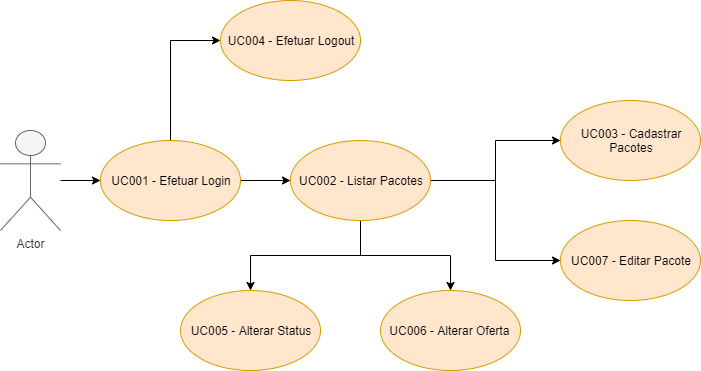

The diagram above was exported from draw.io. Its source (the exported page's mxGraphModel, read from the mxfile embedded in the PNG):
<mxGraphModel dx="1038" dy="580" grid="1" gridSize="10" guides="1" tooltips="1" connect="1" arrows="1" fold="1" page="1" pageScale="1" pageWidth="827" pageHeight="1169" math="0" shadow="0">
  <root>
    <mxCell id="0" />
    <mxCell id="1" parent="0" />
    <mxCell id="9j_qekxxOEon34J0diLq-15" style="edgeStyle=orthogonalEdgeStyle;rounded=0;orthogonalLoop=1;jettySize=auto;html=1;" edge="1" parent="1" source="9j_qekxxOEon34J0diLq-1" target="9j_qekxxOEon34J0diLq-2">
      <mxGeometry relative="1" as="geometry" />
    </mxCell>
    <mxCell id="9j_qekxxOEon34J0diLq-1" value="Actor" style="shape=umlActor;verticalLabelPosition=bottom;labelBackgroundColor=#ffffff;verticalAlign=top;html=1;outlineConnect=0;fillColor=#f5f5f5;strokeColor=#666666;fontColor=#333333;" vertex="1" parent="1">
      <mxGeometry x="50" y="220" width="60" height="100" as="geometry" />
    </mxCell>
    <mxCell id="9j_qekxxOEon34J0diLq-12" style="edgeStyle=orthogonalEdgeStyle;rounded=0;orthogonalLoop=1;jettySize=auto;html=1;entryX=0;entryY=0.5;entryDx=0;entryDy=0;" edge="1" parent="1" source="9j_qekxxOEon34J0diLq-2" target="9j_qekxxOEon34J0diLq-5">
      <mxGeometry relative="1" as="geometry" />
    </mxCell>
    <mxCell id="9j_qekxxOEon34J0diLq-16" style="edgeStyle=orthogonalEdgeStyle;rounded=0;orthogonalLoop=1;jettySize=auto;html=1;" edge="1" parent="1" source="9j_qekxxOEon34J0diLq-2" target="9j_qekxxOEon34J0diLq-3">
      <mxGeometry relative="1" as="geometry" />
    </mxCell>
    <mxCell id="9j_qekxxOEon34J0diLq-2" value="UC001 - Efetuar Login" style="ellipse;whiteSpace=wrap;html=1;fillColor=#ffe6cc;strokeColor=#d79b00;" vertex="1" parent="1">
      <mxGeometry x="150" y="230" width="140" height="80" as="geometry" />
    </mxCell>
    <mxCell id="9j_qekxxOEon34J0diLq-9" style="edgeStyle=orthogonalEdgeStyle;rounded=0;orthogonalLoop=1;jettySize=auto;html=1;" edge="1" parent="1" source="9j_qekxxOEon34J0diLq-3" target="9j_qekxxOEon34J0diLq-6">
      <mxGeometry relative="1" as="geometry" />
    </mxCell>
    <mxCell id="9j_qekxxOEon34J0diLq-10" style="edgeStyle=orthogonalEdgeStyle;rounded=0;orthogonalLoop=1;jettySize=auto;html=1;" edge="1" parent="1" source="9j_qekxxOEon34J0diLq-3" target="9j_qekxxOEon34J0diLq-7">
      <mxGeometry relative="1" as="geometry" />
    </mxCell>
    <mxCell id="9j_qekxxOEon34J0diLq-17" style="edgeStyle=orthogonalEdgeStyle;rounded=0;orthogonalLoop=1;jettySize=auto;html=1;" edge="1" parent="1" source="9j_qekxxOEon34J0diLq-3" target="9j_qekxxOEon34J0diLq-4">
      <mxGeometry relative="1" as="geometry" />
    </mxCell>
    <mxCell id="9j_qekxxOEon34J0diLq-18" style="edgeStyle=orthogonalEdgeStyle;rounded=0;orthogonalLoop=1;jettySize=auto;html=1;" edge="1" parent="1" source="9j_qekxxOEon34J0diLq-3" target="9j_qekxxOEon34J0diLq-8">
      <mxGeometry relative="1" as="geometry" />
    </mxCell>
    <mxCell id="9j_qekxxOEon34J0diLq-3" value="UC002 - Listar Pacotes" style="ellipse;whiteSpace=wrap;html=1;fillColor=#ffe6cc;strokeColor=#d79b00;" vertex="1" parent="1">
      <mxGeometry x="340" y="230" width="140" height="80" as="geometry" />
    </mxCell>
    <mxCell id="9j_qekxxOEon34J0diLq-4" value="UC003 - Cadastrar Pacotes" style="ellipse;whiteSpace=wrap;html=1;fillColor=#ffe6cc;strokeColor=#d79b00;" vertex="1" parent="1">
      <mxGeometry x="610" y="190" width="140" height="80" as="geometry" />
    </mxCell>
    <mxCell id="9j_qekxxOEon34J0diLq-5" value="UC004 - Efetuar Logout" style="ellipse;whiteSpace=wrap;html=1;fillColor=#ffe6cc;strokeColor=#d79b00;" vertex="1" parent="1">
      <mxGeometry x="270" y="90" width="140" height="80" as="geometry" />
    </mxCell>
    <mxCell id="9j_qekxxOEon34J0diLq-6" value="UC005 - Alterar Status" style="ellipse;whiteSpace=wrap;html=1;fillColor=#ffe6cc;strokeColor=#d79b00;" vertex="1" parent="1">
      <mxGeometry x="230" y="380" width="140" height="80" as="geometry" />
    </mxCell>
    <mxCell id="9j_qekxxOEon34J0diLq-7" value="UC006 - Alterar Oferta&amp;nbsp;" style="ellipse;whiteSpace=wrap;html=1;fillColor=#ffe6cc;strokeColor=#d79b00;" vertex="1" parent="1">
      <mxGeometry x="430" y="380" width="140" height="80" as="geometry" />
    </mxCell>
    <mxCell id="9j_qekxxOEon34J0diLq-8" value="UC007 - Editar Pacote" style="ellipse;whiteSpace=wrap;html=1;fillColor=#ffe6cc;strokeColor=#d79b00;" vertex="1" parent="1">
      <mxGeometry x="610" y="310" width="140" height="80" as="geometry" />
    </mxCell>
  </root>
</mxGraphModel>